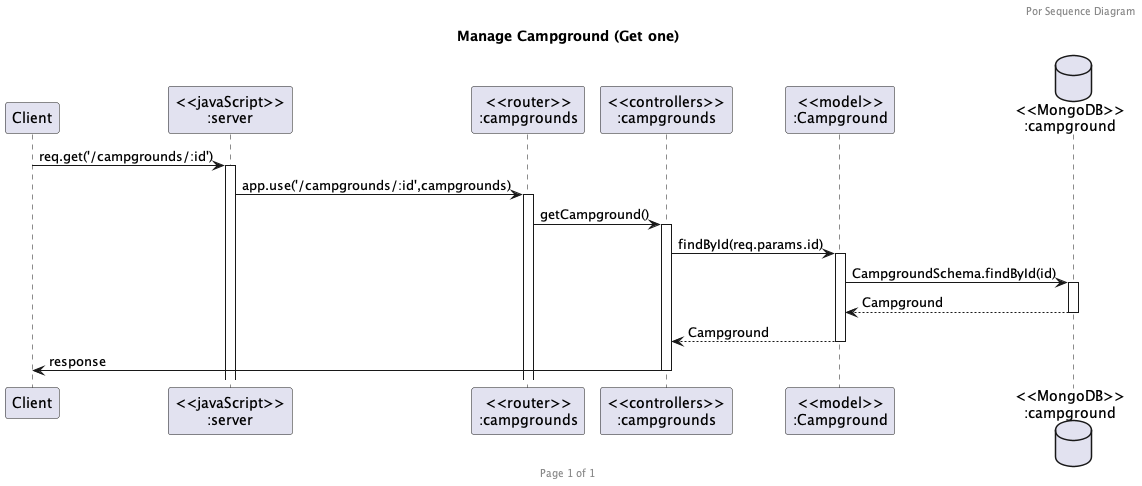

The diagram above was rendered by PlantUML. Its source (embedded in the PNG):
@startuml getone-campground

header Por Sequence Diagram
footer Page %page% of %lastpage%
title "Manage Campground (Get one)"

participant "Client" as client
participant "<<javaScript>>\n:server" as server
participant "<<router>>\n:campgrounds" as routerCampgrounds
participant "<<controllers>>\n:campgrounds" as controllersCampgrounds
participant "<<model>>\n:Campground" as modelCampground
database "<<MongoDB>>\n:campground" as CampgroundsDatabase

client->server ++:req.get('/campgrounds/:id')
server->routerCampgrounds ++:app.use('/campgrounds/:id',campgrounds)
routerCampgrounds -> controllersCampgrounds ++:getCampground()
controllersCampgrounds->modelCampground ++:findById(req.params.id) 
modelCampground ->CampgroundsDatabase ++: CampgroundSchema.findById(id)
CampgroundsDatabase --> modelCampground --: Campground
controllersCampgrounds <-- modelCampground --: Campground
controllersCampgrounds->client --:response

@enduml